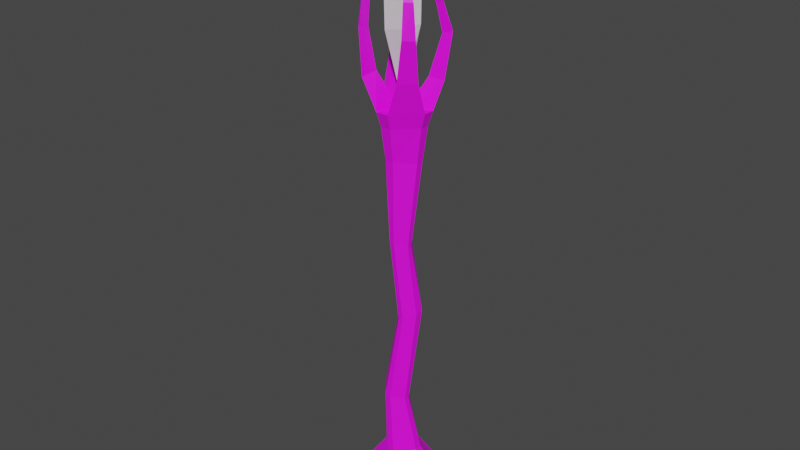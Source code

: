 # Source: Gem_Torch.blend  (saved by Blender 5.1.30; exported with 4.5.12 LTS)
import bpy
from mathutils import Matrix  # noqa: F401  (used for matrix-valued properties, if any)

bpy.ops.wm.read_factory_settings(use_empty=True)
scene = bpy.context.scene
scene.name = 'Scene'

# ---- collections
col_collection = bpy.data.collections.new('Collection'); scene.collection.children.link(col_collection)

# ---- images (referenced by path relative to the original .blend; pixels are not part of the script)
import os
ASSET_DIR = os.environ.get("B2B_ASSET_DIR", "")  # directory of the original .blend (textures are referenced by path, not embedded)
HERE = os.path.dirname(os.path.abspath(__file__))  # packed textures are extracted next to this script under _unpacked/

def load_image(name, relpath, width, height, colorspace="sRGB"):
    """Load a texture the original file referenced (path relative to the .blend, or extracted next to this script)."""
    p = next((c for c in (os.path.join(HERE, relpath), os.path.join(ASSET_DIR, relpath)) if relpath and os.path.exists(c)), "")
    if p:
        img = bpy.data.images.load(p, check_existing=True)
        img.name = name
    else:  # same state as the original file: an image datablock whose file is absent (Cycles renders it pink)
        img = bpy.data.images.new(name, width, height)
        img.source = "FILE"
        img.filepath = "//" + (relpath or name)
    img.colorspace_settings.name = colorspace
    return img
img_synth_tree_08_128x128_png = load_image('Synth-Tree_08-128x128.png', 'Synth-Tree_08-128x128.png', 1024, 1024, 'sRGB')

# ---- materials (node trees are filled in below, after node groups)
mat_material = bpy.data.materials.new('Material')

# ---- material node trees
mat_material.use_nodes = True; mat_material.node_tree.nodes.clear()
_N = mat_material.node_tree.nodes; _L = mat_material.node_tree.links
n0 = _N.new('ShaderNodeBsdfPrincipled'); n0.name = 'Principled BSDF'; n0.location = (-200, 100)
n1 = _N.new('ShaderNodeOutputMaterial'); n1.name = 'Material Output'; n1.location = (200, 100)
n2 = _N.new('ShaderNodeTexImage'); n2.name = 'Image Texture'; n2.location = (-490, 80)
n2.image = img_synth_tree_08_128x128_png
_L.new(n0.outputs[0], n1.inputs[0])
_L.new(n2.outputs[0], n0.inputs[0])
n1.is_active_output = True

# ---- world
world_world = bpy.data.worlds.new('World'); scene.world = world_world
world_world.use_nodes = True; world_world.node_tree.nodes.clear()
_N = world_world.node_tree.nodes; _L = world_world.node_tree.links
n0 = _N.new('ShaderNodeOutputWorld'); n0.name = 'World Output'; n0.location = (300, 300)
n1 = _N.new('ShaderNodeBackground'); n1.name = 'Background'; n1.location = (10, 300)
n1.inputs[0].default_value = (0.05088, 0.05088, 0.05088, 1.0)
_L.new(n1.outputs[0], n0.inputs[0])
n0.is_active_output = True
world_world.color = (0.05088, 0.05088, 0.05088)
world_world.use_sun_shadow = False
world_world.sun_shadow_jitter_overblur = 0.0

# ---- meshes
me_circle_001 = bpy.data.meshes.new('Circle.001')
me_circle_001.from_pydata([(-0.04545, -0.01477, 4.877), (0.01877, -0.03412, 4.87), (-0.01097, 0.06234, 6.837), (-0.06272, 0.01926, 6.866), (-0.04296, -0.05043, 6.854), (0.02101, -0.05043, 6.819), (0.04078, 0.01926, 6.808), (0.1747, 0.05968, 6.204), (-0.1089, -0.1748, 6.347), (-0.003283, 0.2016, 6.292), (0.1094, -0.173, 6.238), (-0.1786, 0.05672, 6.38), (-0.003512, 0.07795, 4.874), (0.09823, -0.1448, 5.538), (-0.1789, 0.06202, 5.473), (0.1637, 0.06202, 5.554), (-0.1135, -0.1448, 5.489)], [], [(7, 9, 2), (8, 10, 5), (9, 11, 3), (10, 7, 6), (11, 8, 4), (14, 16, 8), (13, 15, 7), (12, 14, 11), (16, 13, 10), (15, 12, 9), (0, 1, 13), (12, 0, 14), (7, 2, 6), (8, 5, 4), (9, 3, 2), (10, 6, 5), (11, 4, 3), (14, 8, 11), (13, 7, 10), (12, 11, 9), (16, 10, 8), (15, 9, 7), (1, 12, 15), (0, 13, 16), (1, 15, 13), (0, 16, 14), (0, 12, 1), (3, 4, 5, 6, 2)])
_uv = me_circle_001.uv_layers.new(name='UVMap')
_uv.uv.foreach_set('vector', [0.0, 0.0, 0.0, 0.0, 0.0, 0.0, 0.0, 0.0, 0.0, 0.0, 0.0, 0.0, 0.0, 0.0, 0.0, 0.0, 0.0, 0.0, 0.0, 0.0, 0.0, 0.0, 0.0, 0.0, 0.0, 0.0, 0.0, 0.0, 0.0, 0.0, 0.0, 0.0, 0.0, 0.0, 0.0, 0.0, 0.0, 0.0, 0.0, 0.0, 0.0, 0.0, 0.0, 0.0, 0.0, 0.0, 0.0, 0.0, 0.0, 0.0, 0.0, 0.0, 0.0, 0.0, 0.0, 0.0, 0.0, 0.0, 0.0, 0.0, 0.0, 0.0, 0.0, 0.0, 0.0, 0.0, 0.0, 0.0, 0.0, 0.0, 0.0, 0.0, 0.0, 0.0, 0.0, 0.0, 0.0, 0.0, 0.0, 0.0, 0.0, 0.0, 0.0, 0.0, 0.0, 0.0, 0.0, 0.0, 0.0, 0.0, 0.0, 0.0, 0.0, 0.0, 0.0, 0.0, 0.0, 0.0, 0.0, 0.0, 0.0, 0.0, 0.0, 0.0, 0.0, 0.0, 0.0, 0.0, 0.0, 0.0, 0.0, 0.0, 0.0, 0.0, 0.0, 0.0, 0.0, 0.0, 0.0, 0.0, 0.0, 0.0, 0.0, 0.0, 0.0, 0.0, 0.0, 0.0, 0.0, 0.0, 0.0, 0.0, 0.0, 0.0, 0.0, 0.0, 0.0, 0.0, 0.0, 0.0, 0.0, 0.0, 0.0, 0.0, 0.0, 0.0, 0.0, 0.0, 0.0, 0.0, 0.0, 0.0, 0.0, 0.0, 0.0, 0.0, 0.0, 0.0, 0.0, 0.0, 0.0, 0.0, 0.0, 0.0, 0.0, 0.0, 0.0, 0.0, 0.0, 0.0, 0.0, 0.0])
me_circle_001.update()
me_circle_008 = bpy.data.meshes.new('Circle.008')
me_circle_008.from_pydata([(-0.044, 1.063, 0.0), (-0.9951, 0.3725, 0.0), (-0.044, 0.06345, -0.1554), (-0.9769, 0.9112, 1.065), (-0.4453, 1.289, 1.226), (-0.4442, 0.7226, 1.149), (-0.9984, 0.9944, 2.628), (-0.6388, 1.253, 2.668), (-0.6388, 0.879, 2.61), (-0.8595, 0.8854, 4.049), (-0.5906, 1.062, 4.069), (-0.6074, 0.8024, 3.982), (-0.2501, 0.3907, 5.249), (1.06, 0.09204, 9.537e-07), (0.3271, 1.011, 9.537e-07), (0.0614, 0.04683, -0.1554), (0.8107, 1.09, 1.084), (1.23, 0.565, 1.084), (0.6589, 0.5392, 1.084), (0.8654, 0.9299, 2.389), (1.14, 0.5823, 2.43), (0.7663, 0.5654, 2.371), (0.6935, 0.717, 3.45), (0.8817, 0.4564, 3.469), (0.6219, 0.4614, 3.382), (0.3534, 0.2865, 4.165), (0.06453, -1.062, 9.537e-07), (1.002, -0.3532, 9.537e-07), (0.04522, -0.06259, -0.1554), (0.9569, -0.824, 0.7885), (0.4413, -1.232, 0.9258), (0.4338, -0.6611, 0.9502), (1.049, -1.094, 2.329), (0.7051, -1.348, 2.451), (0.6876, -0.9846, 2.347), (0.8843, -0.8755, 3.315), (0.6209, -1.057, 3.352), (0.6263, -0.7967, 3.267), (0.3428, -0.4037, 4.402), (-1.061, -0.08219, 9.537e-07), (-0.3365, -1.008, 9.537e-07), (-0.06183, -0.04625, -0.1554), (-0.6987, -0.974, 1.101), (-1.113, -0.4453, 1.101), (-0.5418, -0.4248, 1.101), (-0.9211, -1.018, 2.495), (-1.192, -0.6677, 2.536), (-0.8186, -0.6542, 2.477), (-0.8601, -0.8934, 3.642), (-1.046, -0.6311, 3.661), (-0.7861, -0.6384, 3.575), (-0.3884, -0.2659, 4.682), (-0.0365, 0.8914, -0.5351), (-0.8331, 0.3127, -0.5351), (0.8885, 0.07777, -0.5351), (0.2743, 0.8474, -0.5351), (0.0544, -0.8892, -0.5351), (0.8397, -0.2951, -0.5351), (-0.8885, -0.06816, -0.5351), (-0.2815, -0.8434, -0.5351), (-0.03384, 0.7093, -1.799), (-0.6562, 0.2594, -1.729), (0.686, 0.03738, -1.636), (0.213, 0.6744, -1.799), (0.03907, -0.7046, -1.809), (0.6474, -0.2588, -1.638), (-0.7, -0.04296, -1.731), (-0.2277, -0.6684, -1.809), (-0.02846, 0.7068, -13.41), (-0.6615, 0.2594, -13.56), (0.7051, 0.06122, -13.37), (0.2177, 0.6719, -13.41), (0.06689, -0.7215, -13.3), (0.6664, -0.2341, -13.37), (-0.7054, -0.04219, -13.56), (-0.1991, -0.6853, -13.3), (-0.3648, 1.667, -14.79), (-1.468, 0.7945, -14.67), (1.463, 0.52, -14.64), (0.7941, 1.503, -14.79), (0.4299, -1.543, -14.69), (1.281, -0.8704, -14.64), (-1.675, -0.6254, -14.67), (-0.8224, -1.372, -14.69), (-0.3648, 1.667, -15.44), (-1.468, 0.7945, -15.33), (1.463, 0.52, -15.29), (0.7941, 1.503, -15.44), (0.4299, -1.543, -15.34), (1.281, -0.8704, -15.29), (-1.675, -0.6254, -15.33), (-0.8224, -1.372, -15.34), (-0.1309, -0.3175, -11.12), (0.1525, -0.6763, -7.492), (-0.1479, -0.4066, -4.927), (-0.3211, -0.3831, -4.892), (-0.1267, -0.62, -7.55), (-0.3219, -0.2915, -11.09), (-0.6105, -0.00736, -4.685), (-0.4212, -0.247, -7.7), (-0.6562, 0.1356, -10.94), (0.02247, 0.6351, -10.84), (0.29, 0.1541, -7.768), (0.02564, 0.4278, -4.581), (0.3252, 0.04006, -4.632), (0.5797, -0.2433, -7.744), (0.3609, 0.2111, -11.0), (0.2871, -0.1391, -4.706), (0.5493, -0.4216, -7.685), (0.3271, 0.006502, -11.06), (-0.5687, 0.1756, -4.61), (-0.3874, -0.06493, -7.76), (-0.6185, 0.3445, -10.88), (-0.1346, 0.4504, -4.548), (0.02346, 0.2096, -7.825), (-0.1543, 0.6601, -10.82)], [], [(39, 1, 53, 58), (5, 4, 7, 8), (2, 0, 4, 5), (1, 2, 5, 3), (0, 1, 3, 4), (8, 7, 10, 11), (3, 5, 8, 6), (4, 3, 6, 7), (11, 10, 12), (6, 8, 11, 9), (7, 6, 9, 10), (9, 11, 12), (10, 9, 12), (1, 0, 52, 53), (18, 17, 20, 21), (15, 13, 17, 18), (14, 15, 18, 16), (13, 14, 16, 17), (21, 20, 23, 24), (16, 18, 21, 19), (17, 16, 19, 20), (24, 23, 25), (19, 21, 24, 22), (20, 19, 22, 23), (22, 24, 25), (23, 22, 25), (14, 13, 54, 55), (31, 30, 33, 34), (28, 26, 30, 31), (27, 28, 31, 29), (26, 27, 29, 30), (34, 33, 36, 37), (29, 31, 34, 32), (30, 29, 32, 33), (37, 36, 38), (32, 34, 37, 35), (33, 32, 35, 36), (35, 37, 38), (36, 35, 38), (27, 26, 56, 57), (44, 43, 46, 47), (41, 39, 43, 44), (40, 41, 44, 42), (39, 40, 42, 43), (47, 46, 49, 50), (42, 44, 47, 45), (43, 42, 45, 46), (50, 49, 51), (45, 47, 50, 48), (46, 45, 48, 49), (48, 50, 51), (49, 48, 51), (1, 39, 41, 2), (40, 26, 28, 41), (27, 13, 15, 28), (14, 0, 2, 15), (41, 28, 15, 2), (0, 14, 55, 52), (13, 27, 57, 54), (26, 40, 59, 56), (40, 39, 58, 59), (54, 57, 65, 62), (58, 53, 61, 66), (57, 56, 64, 65), (53, 52, 60, 61), (52, 55, 63, 60), (56, 59, 67, 64), (59, 58, 66, 67), (55, 54, 62, 63), (92, 97, 75, 72), (97, 100, 74, 75), (101, 106, 70, 71), (106, 109, 73, 70), (100, 112, 69, 74), (109, 92, 72, 73), (112, 115, 68, 69), (115, 101, 71, 68), (69, 68, 76, 77), (68, 71, 79, 76), (72, 75, 83, 80), (75, 74, 82, 83), (71, 70, 78, 79), (70, 73, 81, 78), (74, 69, 77, 82), (73, 72, 80, 81), (78, 81, 89, 86), (82, 77, 85, 90), (81, 80, 88, 89), (77, 76, 84, 85), (76, 79, 87, 84), (80, 83, 91, 88), (83, 82, 90, 91), (79, 78, 86, 87), (60, 63, 103, 113), (113, 103, 102, 114), (114, 102, 101, 115), (61, 60, 113, 110), (110, 113, 114, 111), (111, 114, 115, 112), (65, 64, 94, 107), (107, 94, 93, 108), (108, 93, 92, 109), (66, 61, 110, 98), (98, 110, 111, 99), (99, 111, 112, 100), (62, 65, 107, 104), (104, 107, 108, 105), (105, 108, 109, 106), (63, 62, 104, 103), (103, 104, 105, 102), (102, 105, 106, 101), (67, 66, 98, 95), (95, 98, 99, 96), (96, 99, 100, 97), (64, 67, 95, 94), (94, 95, 96, 93), (93, 96, 97, 92)])
_uv = me_circle_008.uv_layers.new(name='UVMap')
_uv.uv.foreach_set('vector', [0.4482, 0.9004, 0.417, 0.9126, 0.403, 0.8726, 0.4306, 0.8633, 0.5481, 0.08123, 0.5724, 0.1033, 0.5399, 0.1759, 0.5203, 0.1662, 0.5827, 0.0001513, 0.6129, 0.04733, 0.5724, 0.1033, 0.5481, 0.08123, 0.527, 0.007475, 0.5827, 0.0001513, 0.5481, 0.08123, 0.5138, 0.07332, 0.4629, 0.01141, 0.527, 0.007475, 0.5138, 0.07332, 0.4764, 0.08024, 0.5203, 0.1662, 0.5399, 0.1759, 0.5126, 0.2542, 0.4975, 0.2468, 0.5138, 0.07332, 0.5481, 0.08123, 0.5203, 0.1662, 0.4989, 0.1622, 0.4764, 0.08024, 0.5138, 0.07332, 0.4989, 0.1622, 0.4737, 0.1604, 0.4975, 0.2468, 0.5126, 0.2542, 0.4667, 0.3292, 0.4989, 0.1622, 0.5203, 0.1662, 0.4975, 0.2468, 0.4819, 0.2426, 0.4737, 0.1604, 0.4989, 0.1622, 0.4819, 0.2426, 0.4629, 0.242, 0.4819, 0.2426, 0.4975, 0.2468, 0.4667, 0.3292, 0.4629, 0.242, 0.4819, 0.2426, 0.4667, 0.3292, 0.417, 0.9126, 0.3308, 0.9289, 0.3272, 0.886, 0.403, 0.8726, 0.6867, 0.4084, 0.7217, 0.4022, 0.7384, 0.4779, 0.7172, 0.4829, 0.6488, 0.3295, 0.7058, 0.3368, 0.7217, 0.4022, 0.6867, 0.4084, 0.6199, 0.3792, 0.6488, 0.3295, 0.6867, 0.4084, 0.6601, 0.4286, 0.7058, 0.3368, 0.7708, 0.3347, 0.7596, 0.3985, 0.7217, 0.4022, 0.7172, 0.4829, 0.7384, 0.4779, 0.7528, 0.536, 0.7381, 0.5409, 0.6601, 0.4286, 0.6867, 0.4084, 0.7172, 0.4829, 0.6972, 0.4905, 0.7217, 0.4022, 0.7596, 0.3985, 0.7625, 0.4715, 0.7384, 0.4779, 0.7381, 0.5409, 0.7528, 0.536, 0.7623, 0.5874, 0.6972, 0.4905, 0.7172, 0.4829, 0.7381, 0.5409, 0.7235, 0.5478, 0.7384, 0.4779, 0.7625, 0.4715, 0.7708, 0.5334, 0.7528, 0.536, 0.7235, 0.5478, 0.7381, 0.5409, 0.7623, 0.5874, 0.7528, 0.536, 0.7708, 0.5334, 0.7623, 0.5874, 0.3048, 0.9309, 0.2156, 0.9284, 0.2227, 0.8849, 0.3017, 0.8878, 0.6779, 0.06974, 0.7124, 0.06503, 0.7332, 0.1506, 0.7115, 0.1525, 0.6428, 0.0001513, 0.6998, 0.008925, 0.7124, 0.06503, 0.6779, 0.06974, 0.6132, 0.0497, 0.6428, 0.0001513, 0.6779, 0.06974, 0.6483, 0.08527, 0.6998, 0.008925, 0.7641, 0.005958, 0.7488, 0.05395, 0.7124, 0.06503, 0.7115, 0.1525, 0.7332, 0.1506, 0.7462, 0.2013, 0.7312, 0.2065, 0.6483, 0.08527, 0.6779, 0.06974, 0.7115, 0.1525, 0.6913, 0.1607, 0.7124, 0.06503, 0.7488, 0.05395, 0.7557, 0.1407, 0.7332, 0.1506, 0.7312, 0.2065, 0.7462, 0.2013, 0.7622, 0.275, 0.6913, 0.1607, 0.7115, 0.1525, 0.7312, 0.2065, 0.7163, 0.2117, 0.7332, 0.1506, 0.7557, 0.1407, 0.7641, 0.1971, 0.7462, 0.2013, 0.7163, 0.2117, 0.7312, 0.2065, 0.7622, 0.275, 0.7462, 0.2013, 0.7641, 0.1971, 0.7622, 0.275, 0.1838, 0.9216, 0.1002, 0.8948, 0.1177, 0.8557, 0.1926, 0.8791, 0.5498, 0.4034, 0.5757, 0.4248, 0.5355, 0.4955, 0.5175, 0.4831, 0.5866, 0.3295, 0.6196, 0.3773, 0.5757, 0.4248, 0.5498, 0.4034, 0.5285, 0.3322, 0.5866, 0.3295, 0.5498, 0.4034, 0.5152, 0.3982, 0.4629, 0.3316, 0.5285, 0.3322, 0.5152, 0.3982, 0.4766, 0.3949, 0.5175, 0.4831, 0.5355, 0.4955, 0.5083, 0.5524, 0.4947, 0.5445, 0.5152, 0.3982, 0.5498, 0.4034, 0.5175, 0.4831, 0.4962, 0.4783, 0.4766, 0.3949, 0.5152, 0.3982, 0.4962, 0.4783, 0.4715, 0.4762, 0.4947, 0.5445, 0.5083, 0.5524, 0.465, 0.6103, 0.4962, 0.4783, 0.5175, 0.4831, 0.4947, 0.5445, 0.4806, 0.5395, 0.4715, 0.4762, 0.4962, 0.4783, 0.4806, 0.5395, 0.4629, 0.5386, 0.4806, 0.5395, 0.4947, 0.5445, 0.465, 0.6103, 0.4629, 0.5386, 0.4806, 0.5395, 0.465, 0.6103, 0.417, 0.9126, 0.4482, 0.9004, 0.4626, 0.9728, 0.4551, 0.9759, 0.07489, 0.8831, 0.1002, 0.8948, 0.0618, 0.953, 0.05496, 0.95, 0.1838, 0.9216, 0.2156, 0.9284, 0.1882, 0.9962, 0.1803, 0.9947, 0.3048, 0.9309, 0.3308, 0.9289, 0.3267, 0.9991, 0.3193, 0.9998, 0.05496, 0.95, 0.0618, 0.953, 0.05869, 0.96, 0.05194, 0.957, 0.3308, 0.9289, 0.3048, 0.9309, 0.3017, 0.8878, 0.3272, 0.886, 0.2156, 0.9284, 0.1838, 0.9216, 0.1926, 0.8791, 0.2227, 0.8849, 0.1002, 0.8948, 0.07489, 0.8831, 0.09273, 0.8444, 0.1177, 0.8557, 0.07489, 0.8831, 0.0001513, 0.838, 0.02732, 0.8066, 0.09273, 0.8444, 0.2227, 0.8849, 0.1926, 0.8791, 0.2096, 0.7896, 0.2338, 0.794, 0.4306, 0.8633, 0.403, 0.8726, 0.3794, 0.7819, 0.4022, 0.777, 0.1926, 0.8791, 0.1177, 0.8557, 0.155, 0.7594, 0.2096, 0.7896, 0.403, 0.8726, 0.3272, 0.886, 0.3189, 0.784, 0.3794, 0.7819, 0.3272, 0.886, 0.3017, 0.8878, 0.2987, 0.7849, 0.3189, 0.784, 0.1177, 0.8557, 0.09273, 0.8444, 0.1349, 0.7514, 0.155, 0.7594, 0.09273, 0.8444, 0.02732, 0.8066, 0.07785, 0.7299, 0.1349, 0.7514, 0.3017, 0.8878, 0.2227, 0.8849, 0.2338, 0.794, 0.2987, 0.7849, 0.2934, 0.1541, 0.284, 0.1537, 0.2888, 0.06396, 0.3004, 0.06244, 0.284, 0.1537, 0.2586, 0.1566, 0.261, 0.06391, 0.2888, 0.06396, 0.3548, 0.1742, 0.3299, 0.1642, 0.3437, 0.06209, 0.3738, 0.06891, 0.3299, 0.1642, 0.32, 0.1604, 0.3303, 0.06109, 0.3437, 0.06209, 0.398, 0.1761, 0.3881, 0.1772, 0.4105, 0.0793, 0.4183, 0.08354, 0.32, 0.1604, 0.2934, 0.1541, 0.3004, 0.06244, 0.3303, 0.06109, 0.3881, 0.1772, 0.3624, 0.176, 0.3849, 0.07263, 0.4105, 0.0793, 0.3624, 0.176, 0.3548, 0.1742, 0.3738, 0.06891, 0.3849, 0.07263, 0.4105, 0.0793, 0.3849, 0.07263, 0.413, 0.03613, 0.4352, 0.0566, 0.3849, 0.07263, 0.3738, 0.06891, 0.3891, 0.02442, 0.413, 0.03613, 0.3004, 0.06244, 0.2888, 0.06396, 0.2682, 0.02142, 0.2991, 0.01645, 0.2888, 0.06396, 0.261, 0.06391, 0.2413, 0.0294, 0.2682, 0.02142, 0.3738, 0.06891, 0.3437, 0.06209, 0.3603, 0.02116, 0.3891, 0.02442, 0.3437, 0.06209, 0.3303, 0.06109, 0.3253, 0.01798, 0.3603, 0.02116, 0.4183, 0.08354, 0.4105, 0.0793, 0.4352, 0.0566, 0.4509, 0.08085, 0.3303, 0.06109, 0.3004, 0.06244, 0.2991, 0.01645, 0.3253, 0.01798, 0.3603, 0.02116, 0.3253, 0.01798, 0.3261, 0.001139, 0.3634, 0.004066, 0.4509, 0.08085, 0.4352, 0.0566, 0.4452, 0.04709, 0.4626, 0.07292, 0.3253, 0.01798, 0.2991, 0.01645, 0.2976, 0.0001513, 0.3261, 0.001139, 0.4352, 0.0566, 0.413, 0.03613, 0.4213, 0.02348, 0.4452, 0.04709, 0.413, 0.03613, 0.3891, 0.02442, 0.395, 0.009493, 0.4213, 0.02348, 0.2991, 0.01645, 0.2682, 0.02142, 0.2649, 0.005344, 0.2976, 0.0001513, 0.2682, 0.02142, 0.2413, 0.0294, 0.2369, 0.01325, 0.2649, 0.005344, 0.3891, 0.02442, 0.3603, 0.02116, 0.3634, 0.004066, 0.395, 0.009493, 0.3189, 0.784, 0.2987, 0.7849, 0.3067, 0.5619, 0.3188, 0.5654, 0.3188, 0.5654, 0.3067, 0.5619, 0.3294, 0.3422, 0.346, 0.3406, 0.346, 0.3406, 0.3294, 0.3422, 0.3548, 0.1742, 0.3624, 0.176, 0.3794, 0.7819, 0.3189, 0.784, 0.3188, 0.5654, 0.3564, 0.5611, 0.3564, 0.5611, 0.3188, 0.5654, 0.346, 0.3406, 0.3756, 0.3477, 0.3756, 0.3477, 0.346, 0.3406, 0.3624, 0.176, 0.3881, 0.1772, 0.2096, 0.7896, 0.155, 0.7594, 0.2226, 0.5199, 0.257, 0.5443, 0.257, 0.5443, 0.2226, 0.5199, 0.2621, 0.3492, 0.2908, 0.342, 0.2908, 0.342, 0.2621, 0.3492, 0.2934, 0.1541, 0.32, 0.1604, 0.4022, 0.777, 0.3794, 0.7819, 0.3564, 0.5611, 0.3695, 0.555, 0.3695, 0.555, 0.3564, 0.5611, 0.3756, 0.3477, 0.3864, 0.3524, 0.3864, 0.3524, 0.3756, 0.3477, 0.3881, 0.1772, 0.398, 0.1761, 0.2338, 0.794, 0.2096, 0.7896, 0.257, 0.5443, 0.2705, 0.5526, 0.2705, 0.5526, 0.257, 0.5443, 0.2908, 0.342, 0.3006, 0.3398, 0.3006, 0.3398, 0.2908, 0.342, 0.32, 0.1604, 0.3299, 0.1642, 0.2987, 0.7849, 0.2338, 0.794, 0.2705, 0.5526, 0.3067, 0.5619, 0.3067, 0.5619, 0.2705, 0.5526, 0.3006, 0.3398, 0.3294, 0.3422, 0.3294, 0.3422, 0.3006, 0.3398, 0.3299, 0.1642, 0.3548, 0.1742, 0.1349, 0.7514, 0.07785, 0.7299, 0.1717, 0.5241, 0.2088, 0.5192, 0.2088, 0.5192, 0.1717, 0.5241, 0.2217, 0.3283, 0.2471, 0.3431, 0.2471, 0.3431, 0.2217, 0.3283, 0.2586, 0.1566, 0.284, 0.1537, 0.155, 0.7594, 0.1349, 0.7514, 0.2088, 0.5192, 0.2226, 0.5199, 0.2226, 0.5199, 0.2088, 0.5192, 0.2471, 0.3431, 0.2621, 0.3492, 0.2621, 0.3492, 0.2471, 0.3431, 0.284, 0.1537, 0.2934, 0.1541])
me_circle_008.materials.append(mat_material)
me_circle_008.update()

# ---- objects
ob_circle = bpy.data.objects.new('Circle', me_circle_001)
ob_circle_004 = bpy.data.objects.new('Circle.004', me_circle_008)

# ---- transforms, parenting, visibility, modifiers, constraints
ob_circle.location = (0.0, 0.0, 0.0)
ob_circle.scale = (0.4636, 0.4636, 0.4636)
ob_circle_004.location = (0.0, 0.0, 2.185)
ob_circle_004.rotation_euler = (0.0, -0.0, -4.582)
ob_circle_004.scale = (0.1443, 0.1443, 0.1443)

# ---- collection membership
col_collection.objects.link(ob_circle)
col_collection.objects.link(ob_circle_004)

# ---- scene / render settings (as saved in the file)
scene.frame_start = 1; scene.frame_end = 250; scene.frame_set(1)
scene.render.engine = 'BLENDER_EEVEE_NEXT'
scene.render.bake_bias = 0.0
scene.render.bake_samples = 0
scene.cycles.sampling_pattern = 'TABULATED_SOBOL'
scene.view_settings.view_transform = 'Filmic'
bpy.context.view_layer.update()

# ---- added for rendering (the .blend has no active camera and no usable light): camera, sun
cam_auto = bpy.data.cameras.new('AutoCamera')
cam_auto.lens = 50.0
cam_auto.sensor_width = 36.0
cam_auto.clip_end = 1000.0
ob_auto_camera = bpy.data.objects.new('AutoCamera', cam_auto)
scene.collection.objects.link(ob_auto_camera)
ob_auto_camera.location = (3.0523, -3.68735, 4.01748)
ob_auto_camera.rotation_euler = (1.09748, -7.21219e-08, 0.694738)
scene.camera = ob_auto_camera
light_auto_sun = bpy.data.lights.new('AutoSun', 'SUN')
light_auto_sun.energy = 3.0
light_auto_sun.angle = 0.0523599
ob_auto_sun = bpy.data.objects.new('AutoSun', light_auto_sun)
scene.collection.objects.link(ob_auto_sun)
ob_auto_sun.rotation_euler = (0.872665, 0.174533, 0.523599)
bpy.context.view_layer.update()
